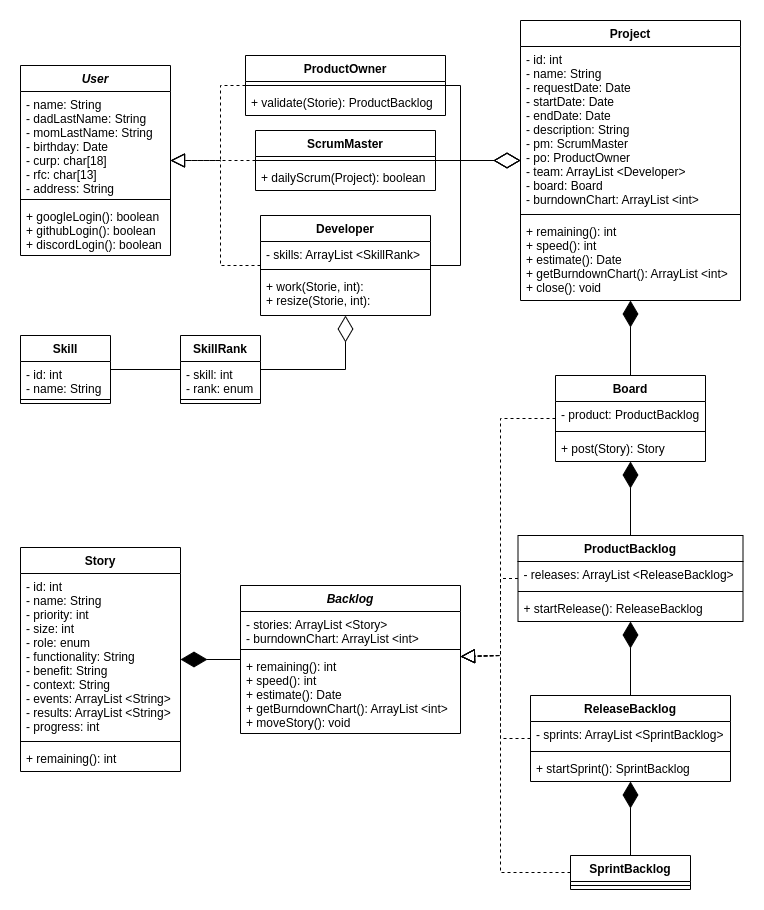

The diagram above was exported from draw.io. Its source (the exported page's mxGraphModel, read from the mxfile embedded in the PNG):
<mxGraphModel dx="796" dy="493" grid="1" gridSize="10" guides="1" tooltips="1" connect="1" arrows="1" fold="1" page="1" pageScale="1" pageWidth="850" pageHeight="1100" math="0" shadow="0">
  <root>
    <mxCell id="0" />
    <mxCell id="1" parent="0" />
    <mxCell id="b-eEUUVPTASzmWH0Plmk-17" value="Project" style="swimlane;fontStyle=1;align=center;verticalAlign=top;childLayout=stackLayout;horizontal=1;startSize=26;horizontalStack=0;resizeParent=1;resizeParentMax=0;resizeLast=0;collapsible=1;marginBottom=0;" parent="1" vertex="1">
      <mxGeometry x="580" y="45" width="220" height="280" as="geometry" />
    </mxCell>
    <mxCell id="b-eEUUVPTASzmWH0Plmk-18" value="- id: int&#10;- name: String&#10;- requestDate: Date&#10;- startDate: Date&#10;- endDate: Date&#10;- description: String&#10;- pm: ScrumMaster&#10;- po: ProductOwner&#10;- team: ArrayList &lt;Developer&gt;&#10;- board: Board&#10;- burndownChart: ArrayList &lt;int&gt;" style="text;strokeColor=none;fillColor=none;align=left;verticalAlign=top;spacingLeft=4;spacingRight=4;overflow=hidden;rotatable=0;points=[[0,0.5],[1,0.5]];portConstraint=eastwest;" parent="b-eEUUVPTASzmWH0Plmk-17" vertex="1">
      <mxGeometry y="26" width="220" height="164" as="geometry" />
    </mxCell>
    <mxCell id="b-eEUUVPTASzmWH0Plmk-19" value="" style="line;strokeWidth=1;fillColor=none;align=left;verticalAlign=middle;spacingTop=-1;spacingLeft=3;spacingRight=3;rotatable=0;labelPosition=right;points=[];portConstraint=eastwest;" parent="b-eEUUVPTASzmWH0Plmk-17" vertex="1">
      <mxGeometry y="190" width="220" height="8" as="geometry" />
    </mxCell>
    <mxCell id="b-eEUUVPTASzmWH0Plmk-20" value="+ remaining(): int&#10;+ speed(): int&#10;+ estimate(): Date&#10;+ getBurndownChart(): ArrayList &lt;int&gt;&#10;+ close(): void" style="text;strokeColor=none;fillColor=none;align=left;verticalAlign=top;spacingLeft=4;spacingRight=4;overflow=hidden;rotatable=0;points=[[0,0.5],[1,0.5]];portConstraint=eastwest;" parent="b-eEUUVPTASzmWH0Plmk-17" vertex="1">
      <mxGeometry y="198" width="220" height="82" as="geometry" />
    </mxCell>
    <mxCell id="b-eEUUVPTASzmWH0Plmk-23" value="User" style="swimlane;fontStyle=3;align=center;verticalAlign=top;childLayout=stackLayout;horizontal=1;startSize=26;horizontalStack=0;resizeParent=1;resizeParentMax=0;resizeLast=0;collapsible=1;marginBottom=0;" parent="1" vertex="1">
      <mxGeometry x="80" y="90" width="150" height="190" as="geometry" />
    </mxCell>
    <mxCell id="b-eEUUVPTASzmWH0Plmk-24" value="- name: String&#10;- dadLastName: String&#10;- momLastName: String&#10;- birthday: Date&#10;- curp: char[18]&#10;- rfc: char[13]&#10;- address: String" style="text;strokeColor=none;fillColor=none;align=left;verticalAlign=top;spacingLeft=4;spacingRight=4;overflow=hidden;rotatable=0;points=[[0,0.5],[1,0.5]];portConstraint=eastwest;" parent="b-eEUUVPTASzmWH0Plmk-23" vertex="1">
      <mxGeometry y="26" width="150" height="104" as="geometry" />
    </mxCell>
    <mxCell id="b-eEUUVPTASzmWH0Plmk-25" value="" style="line;strokeWidth=1;fillColor=none;align=left;verticalAlign=middle;spacingTop=-1;spacingLeft=3;spacingRight=3;rotatable=0;labelPosition=right;points=[];portConstraint=eastwest;" parent="b-eEUUVPTASzmWH0Plmk-23" vertex="1">
      <mxGeometry y="130" width="150" height="8" as="geometry" />
    </mxCell>
    <mxCell id="b-eEUUVPTASzmWH0Plmk-26" value="+ googleLogin(): boolean&#10;+ githubLogin(): boolean&#10;+ discordLogin(): boolean" style="text;strokeColor=none;fillColor=none;align=left;verticalAlign=top;spacingLeft=4;spacingRight=4;overflow=hidden;rotatable=0;points=[[0,0.5],[1,0.5]];portConstraint=eastwest;" parent="b-eEUUVPTASzmWH0Plmk-23" vertex="1">
      <mxGeometry y="138" width="150" height="52" as="geometry" />
    </mxCell>
    <mxCell id="b-eEUUVPTASzmWH0Plmk-38" value="Backlog" style="swimlane;fontStyle=3;align=center;verticalAlign=top;childLayout=stackLayout;horizontal=1;startSize=26;horizontalStack=0;resizeParent=1;resizeParentMax=0;resizeLast=0;collapsible=1;marginBottom=0;" parent="1" vertex="1">
      <mxGeometry x="300" y="610" width="220" height="148" as="geometry" />
    </mxCell>
    <mxCell id="b-eEUUVPTASzmWH0Plmk-39" value="- stories: ArrayList &lt;Story&gt;&#10;- burndownChart: ArrayList &lt;int&gt;" style="text;strokeColor=none;fillColor=none;align=left;verticalAlign=top;spacingLeft=4;spacingRight=4;overflow=hidden;rotatable=0;points=[[0,0.5],[1,0.5]];portConstraint=eastwest;" parent="b-eEUUVPTASzmWH0Plmk-38" vertex="1">
      <mxGeometry y="26" width="220" height="34" as="geometry" />
    </mxCell>
    <mxCell id="b-eEUUVPTASzmWH0Plmk-40" value="" style="line;strokeWidth=1;fillColor=none;align=left;verticalAlign=middle;spacingTop=-1;spacingLeft=3;spacingRight=3;rotatable=0;labelPosition=right;points=[];portConstraint=eastwest;" parent="b-eEUUVPTASzmWH0Plmk-38" vertex="1">
      <mxGeometry y="60" width="220" height="8" as="geometry" />
    </mxCell>
    <mxCell id="b-eEUUVPTASzmWH0Plmk-41" value="+ remaining(): int&#10;+ speed(): int&#10;+ estimate(): Date&#10;+ getBurndownChart(): ArrayList &lt;int&gt;&#10;+ moveStory(): void" style="text;strokeColor=none;fillColor=none;align=left;verticalAlign=top;spacingLeft=4;spacingRight=4;overflow=hidden;rotatable=0;points=[[0,0.5],[1,0.5]];portConstraint=eastwest;" parent="b-eEUUVPTASzmWH0Plmk-38" vertex="1">
      <mxGeometry y="68" width="220" height="80" as="geometry" />
    </mxCell>
    <mxCell id="b-eEUUVPTASzmWH0Plmk-50" value="SprintBacklog" style="swimlane;fontStyle=1;align=center;verticalAlign=top;childLayout=stackLayout;horizontal=1;startSize=26;horizontalStack=0;resizeParent=1;resizeParentMax=0;resizeLast=0;collapsible=1;marginBottom=0;" parent="1" vertex="1">
      <mxGeometry x="630" y="880" width="120" height="34" as="geometry" />
    </mxCell>
    <mxCell id="b-eEUUVPTASzmWH0Plmk-52" value="" style="line;strokeWidth=1;fillColor=none;align=left;verticalAlign=middle;spacingTop=-1;spacingLeft=3;spacingRight=3;rotatable=0;labelPosition=right;points=[];portConstraint=eastwest;" parent="b-eEUUVPTASzmWH0Plmk-50" vertex="1">
      <mxGeometry y="26" width="120" height="8" as="geometry" />
    </mxCell>
    <mxCell id="b-eEUUVPTASzmWH0Plmk-66" value="ScrumMaster" style="swimlane;fontStyle=1;align=center;verticalAlign=top;childLayout=stackLayout;horizontal=1;startSize=26;horizontalStack=0;resizeParent=1;resizeParentMax=0;resizeLast=0;collapsible=1;marginBottom=0;" parent="1" vertex="1">
      <mxGeometry x="315" y="155" width="180" height="60" as="geometry" />
    </mxCell>
    <mxCell id="b-eEUUVPTASzmWH0Plmk-68" value="" style="line;strokeWidth=1;fillColor=none;align=left;verticalAlign=middle;spacingTop=-1;spacingLeft=3;spacingRight=3;rotatable=0;labelPosition=right;points=[];portConstraint=eastwest;" parent="b-eEUUVPTASzmWH0Plmk-66" vertex="1">
      <mxGeometry y="26" width="180" height="8" as="geometry" />
    </mxCell>
    <mxCell id="b-eEUUVPTASzmWH0Plmk-69" value="+ dailyScrum(Project): boolean" style="text;strokeColor=none;fillColor=none;align=left;verticalAlign=top;spacingLeft=4;spacingRight=4;overflow=hidden;rotatable=0;points=[[0,0.5],[1,0.5]];portConstraint=eastwest;" parent="b-eEUUVPTASzmWH0Plmk-66" vertex="1">
      <mxGeometry y="34" width="180" height="26" as="geometry" />
    </mxCell>
    <mxCell id="fJzAznhv8S6p8g8C1EIn-1" value="SkillRank" style="swimlane;fontStyle=1;align=center;verticalAlign=top;childLayout=stackLayout;horizontal=1;startSize=26;horizontalStack=0;resizeParent=1;resizeParentMax=0;resizeLast=0;collapsible=1;marginBottom=0;" parent="1" vertex="1">
      <mxGeometry x="240" y="360" width="80" height="68" as="geometry" />
    </mxCell>
    <mxCell id="fJzAznhv8S6p8g8C1EIn-2" value="- skill: int&#10;- rank: enum" style="text;strokeColor=none;fillColor=none;align=left;verticalAlign=top;spacingLeft=4;spacingRight=4;overflow=hidden;rotatable=0;points=[[0,0.5],[1,0.5]];portConstraint=eastwest;" parent="fJzAznhv8S6p8g8C1EIn-1" vertex="1">
      <mxGeometry y="26" width="80" height="34" as="geometry" />
    </mxCell>
    <mxCell id="fJzAznhv8S6p8g8C1EIn-3" value="" style="line;strokeWidth=1;fillColor=none;align=left;verticalAlign=middle;spacingTop=-1;spacingLeft=3;spacingRight=3;rotatable=0;labelPosition=right;points=[];portConstraint=eastwest;" parent="fJzAznhv8S6p8g8C1EIn-1" vertex="1">
      <mxGeometry y="60" width="80" height="8" as="geometry" />
    </mxCell>
    <mxCell id="fJzAznhv8S6p8g8C1EIn-10" value="Skill" style="swimlane;fontStyle=1;align=center;verticalAlign=top;childLayout=stackLayout;horizontal=1;startSize=26;horizontalStack=0;resizeParent=1;resizeParentMax=0;resizeLast=0;collapsible=1;marginBottom=0;" parent="1" vertex="1">
      <mxGeometry x="80" y="360" width="90" height="68" as="geometry" />
    </mxCell>
    <mxCell id="fJzAznhv8S6p8g8C1EIn-11" value="- id: int&#10;- name: String" style="text;strokeColor=none;fillColor=none;align=left;verticalAlign=top;spacingLeft=4;spacingRight=4;overflow=hidden;rotatable=0;points=[[0,0.5],[1,0.5]];portConstraint=eastwest;" parent="fJzAznhv8S6p8g8C1EIn-10" vertex="1">
      <mxGeometry y="26" width="90" height="34" as="geometry" />
    </mxCell>
    <mxCell id="fJzAznhv8S6p8g8C1EIn-12" value="" style="line;strokeWidth=1;fillColor=none;align=left;verticalAlign=middle;spacingTop=-1;spacingLeft=3;spacingRight=3;rotatable=0;labelPosition=right;points=[];portConstraint=eastwest;" parent="fJzAznhv8S6p8g8C1EIn-10" vertex="1">
      <mxGeometry y="60" width="90" height="8" as="geometry" />
    </mxCell>
    <mxCell id="fJzAznhv8S6p8g8C1EIn-14" value="ProductBacklog" style="swimlane;fontStyle=1;align=center;verticalAlign=top;childLayout=stackLayout;horizontal=1;startSize=26;horizontalStack=0;resizeParent=1;resizeParentMax=0;resizeLast=0;collapsible=1;marginBottom=0;" parent="1" vertex="1">
      <mxGeometry x="577.5" y="560" width="225" height="86" as="geometry" />
    </mxCell>
    <mxCell id="fJzAznhv8S6p8g8C1EIn-15" value="- releases: ArrayList &lt;ReleaseBacklog&gt;" style="text;strokeColor=none;fillColor=none;align=left;verticalAlign=top;spacingLeft=4;spacingRight=4;overflow=hidden;rotatable=0;points=[[0,0.5],[1,0.5]];portConstraint=eastwest;" parent="fJzAznhv8S6p8g8C1EIn-14" vertex="1">
      <mxGeometry y="26" width="225" height="26" as="geometry" />
    </mxCell>
    <mxCell id="fJzAznhv8S6p8g8C1EIn-16" value="" style="line;strokeWidth=1;fillColor=none;align=left;verticalAlign=middle;spacingTop=-1;spacingLeft=3;spacingRight=3;rotatable=0;labelPosition=right;points=[];portConstraint=eastwest;" parent="fJzAznhv8S6p8g8C1EIn-14" vertex="1">
      <mxGeometry y="52" width="225" height="8" as="geometry" />
    </mxCell>
    <mxCell id="fJzAznhv8S6p8g8C1EIn-17" value="+ startRelease(): ReleaseBacklog" style="text;strokeColor=none;fillColor=none;align=left;verticalAlign=top;spacingLeft=4;spacingRight=4;overflow=hidden;rotatable=0;points=[[0,0.5],[1,0.5]];portConstraint=eastwest;" parent="fJzAznhv8S6p8g8C1EIn-14" vertex="1">
      <mxGeometry y="60" width="225" height="26" as="geometry" />
    </mxCell>
    <mxCell id="fJzAznhv8S6p8g8C1EIn-18" value="ReleaseBacklog" style="swimlane;fontStyle=1;align=center;verticalAlign=top;childLayout=stackLayout;horizontal=1;startSize=26;horizontalStack=0;resizeParent=1;resizeParentMax=0;resizeLast=0;collapsible=1;marginBottom=0;" parent="1" vertex="1">
      <mxGeometry x="590" y="720" width="200" height="86" as="geometry" />
    </mxCell>
    <mxCell id="fJzAznhv8S6p8g8C1EIn-19" value="- sprints: ArrayList &lt;SprintBacklog&gt;" style="text;strokeColor=none;fillColor=none;align=left;verticalAlign=top;spacingLeft=4;spacingRight=4;overflow=hidden;rotatable=0;points=[[0,0.5],[1,0.5]];portConstraint=eastwest;" parent="fJzAznhv8S6p8g8C1EIn-18" vertex="1">
      <mxGeometry y="26" width="200" height="26" as="geometry" />
    </mxCell>
    <mxCell id="fJzAznhv8S6p8g8C1EIn-20" value="" style="line;strokeWidth=1;fillColor=none;align=left;verticalAlign=middle;spacingTop=-1;spacingLeft=3;spacingRight=3;rotatable=0;labelPosition=right;points=[];portConstraint=eastwest;" parent="fJzAznhv8S6p8g8C1EIn-18" vertex="1">
      <mxGeometry y="52" width="200" height="8" as="geometry" />
    </mxCell>
    <mxCell id="fJzAznhv8S6p8g8C1EIn-21" value="+ startSprint(): SprintBacklog" style="text;strokeColor=none;fillColor=none;align=left;verticalAlign=top;spacingLeft=4;spacingRight=4;overflow=hidden;rotatable=0;points=[[0,0.5],[1,0.5]];portConstraint=eastwest;" parent="fJzAznhv8S6p8g8C1EIn-18" vertex="1">
      <mxGeometry y="60" width="200" height="26" as="geometry" />
    </mxCell>
    <mxCell id="3w5E3GNStmzCambikyrZ-1" value="Developer" style="swimlane;fontStyle=1;align=center;verticalAlign=top;childLayout=stackLayout;horizontal=1;startSize=26;horizontalStack=0;resizeParent=1;resizeParentMax=0;resizeLast=0;collapsible=1;marginBottom=0;" vertex="1" parent="1">
      <mxGeometry x="320" y="240" width="170" height="100" as="geometry" />
    </mxCell>
    <mxCell id="3w5E3GNStmzCambikyrZ-2" value="- skills: ArrayList &lt;SkillRank&gt;" style="text;strokeColor=none;fillColor=none;align=left;verticalAlign=top;spacingLeft=4;spacingRight=4;overflow=hidden;rotatable=0;points=[[0,0.5],[1,0.5]];portConstraint=eastwest;" vertex="1" parent="3w5E3GNStmzCambikyrZ-1">
      <mxGeometry y="26" width="170" height="24" as="geometry" />
    </mxCell>
    <mxCell id="3w5E3GNStmzCambikyrZ-3" value="" style="line;strokeWidth=1;fillColor=none;align=left;verticalAlign=middle;spacingTop=-1;spacingLeft=3;spacingRight=3;rotatable=0;labelPosition=right;points=[];portConstraint=eastwest;" vertex="1" parent="3w5E3GNStmzCambikyrZ-1">
      <mxGeometry y="50" width="170" height="8" as="geometry" />
    </mxCell>
    <mxCell id="3w5E3GNStmzCambikyrZ-4" value="+ work(Storie, int):&#10;+ resize(Storie, int):" style="text;strokeColor=none;fillColor=none;align=left;verticalAlign=top;spacingLeft=4;spacingRight=4;overflow=hidden;rotatable=0;points=[[0,0.5],[1,0.5]];portConstraint=eastwest;" vertex="1" parent="3w5E3GNStmzCambikyrZ-1">
      <mxGeometry y="58" width="170" height="42" as="geometry" />
    </mxCell>
    <mxCell id="3w5E3GNStmzCambikyrZ-5" value="ProductOwner" style="swimlane;fontStyle=1;align=center;verticalAlign=top;childLayout=stackLayout;horizontal=1;startSize=26;horizontalStack=0;resizeParent=1;resizeParentMax=0;resizeLast=0;collapsible=1;marginBottom=0;" vertex="1" parent="1">
      <mxGeometry x="305" y="80" width="200" height="60" as="geometry" />
    </mxCell>
    <mxCell id="3w5E3GNStmzCambikyrZ-7" value="" style="line;strokeWidth=1;fillColor=none;align=left;verticalAlign=middle;spacingTop=-1;spacingLeft=3;spacingRight=3;rotatable=0;labelPosition=right;points=[];portConstraint=eastwest;" vertex="1" parent="3w5E3GNStmzCambikyrZ-5">
      <mxGeometry y="26" width="200" height="8" as="geometry" />
    </mxCell>
    <mxCell id="3w5E3GNStmzCambikyrZ-8" value="+ validate(Storie): ProductBacklog" style="text;strokeColor=none;fillColor=none;align=left;verticalAlign=top;spacingLeft=4;spacingRight=4;overflow=hidden;rotatable=0;points=[[0,0.5],[1,0.5]];portConstraint=eastwest;" vertex="1" parent="3w5E3GNStmzCambikyrZ-5">
      <mxGeometry y="34" width="200" height="26" as="geometry" />
    </mxCell>
    <mxCell id="3w5E3GNStmzCambikyrZ-9" value="" style="endArrow=block;dashed=1;endFill=0;endSize=12;html=1;rounded=0;" edge="1" parent="1" source="3w5E3GNStmzCambikyrZ-5" target="b-eEUUVPTASzmWH0Plmk-23">
      <mxGeometry width="160" relative="1" as="geometry">
        <mxPoint x="270" y="220" as="sourcePoint" />
        <mxPoint x="430" y="220" as="targetPoint" />
        <Array as="points">
          <mxPoint x="280" y="110" />
          <mxPoint x="280" y="185" />
        </Array>
      </mxGeometry>
    </mxCell>
    <mxCell id="3w5E3GNStmzCambikyrZ-10" value="" style="endArrow=block;dashed=1;endFill=0;endSize=12;html=1;rounded=0;" edge="1" parent="1" source="b-eEUUVPTASzmWH0Plmk-66" target="b-eEUUVPTASzmWH0Plmk-23">
      <mxGeometry width="160" relative="1" as="geometry">
        <mxPoint x="340" y="142.5" as="sourcePoint" />
        <mxPoint x="240" y="172.5" as="targetPoint" />
      </mxGeometry>
    </mxCell>
    <mxCell id="3w5E3GNStmzCambikyrZ-11" value="" style="endArrow=block;dashed=1;endFill=0;endSize=12;html=1;rounded=0;" edge="1" parent="1" source="3w5E3GNStmzCambikyrZ-1" target="b-eEUUVPTASzmWH0Plmk-23">
      <mxGeometry width="160" relative="1" as="geometry">
        <mxPoint x="330" y="195" as="sourcePoint" />
        <mxPoint x="240" y="195" as="targetPoint" />
        <Array as="points">
          <mxPoint x="280" y="290" />
          <mxPoint x="280" y="185" />
        </Array>
      </mxGeometry>
    </mxCell>
    <mxCell id="3w5E3GNStmzCambikyrZ-16" value="" style="endArrow=diamondThin;endFill=0;endSize=24;html=1;rounded=0;" edge="1" parent="1" source="3w5E3GNStmzCambikyrZ-5" target="b-eEUUVPTASzmWH0Plmk-17">
      <mxGeometry width="160" relative="1" as="geometry">
        <mxPoint x="530" y="220" as="sourcePoint" />
        <mxPoint x="690" y="220" as="targetPoint" />
        <Array as="points">
          <mxPoint x="520" y="110" />
          <mxPoint x="520" y="185" />
        </Array>
      </mxGeometry>
    </mxCell>
    <mxCell id="3w5E3GNStmzCambikyrZ-17" value="" style="endArrow=diamondThin;endFill=0;endSize=24;html=1;rounded=0;" edge="1" parent="1" source="b-eEUUVPTASzmWH0Plmk-66" target="b-eEUUVPTASzmWH0Plmk-17">
      <mxGeometry width="160" relative="1" as="geometry">
        <mxPoint x="490" y="139.73684210526312" as="sourcePoint" />
        <mxPoint x="590" y="166.0526315789474" as="targetPoint" />
      </mxGeometry>
    </mxCell>
    <mxCell id="3w5E3GNStmzCambikyrZ-18" value="" style="endArrow=diamondThin;endFill=0;endSize=24;html=1;rounded=0;" edge="1" parent="1" source="3w5E3GNStmzCambikyrZ-1" target="b-eEUUVPTASzmWH0Plmk-17">
      <mxGeometry width="160" relative="1" as="geometry">
        <mxPoint x="515" y="195" as="sourcePoint" />
        <mxPoint x="590" y="195" as="targetPoint" />
        <Array as="points">
          <mxPoint x="520" y="290" />
          <mxPoint x="520" y="185" />
        </Array>
      </mxGeometry>
    </mxCell>
    <mxCell id="3w5E3GNStmzCambikyrZ-19" value="" style="endArrow=diamondThin;endFill=0;endSize=24;html=1;rounded=0;" edge="1" parent="1" source="fJzAznhv8S6p8g8C1EIn-1" target="3w5E3GNStmzCambikyrZ-1">
      <mxGeometry width="160" relative="1" as="geometry">
        <mxPoint x="140" y="270" as="sourcePoint" />
        <mxPoint x="300" y="270" as="targetPoint" />
        <Array as="points">
          <mxPoint x="405" y="394" />
        </Array>
      </mxGeometry>
    </mxCell>
    <mxCell id="3w5E3GNStmzCambikyrZ-20" value="" style="endArrow=none;html=1;edgeStyle=orthogonalEdgeStyle;rounded=0;" edge="1" parent="1" source="fJzAznhv8S6p8g8C1EIn-10" target="fJzAznhv8S6p8g8C1EIn-1">
      <mxGeometry relative="1" as="geometry">
        <mxPoint x="140" y="270" as="sourcePoint" />
        <mxPoint x="300" y="270" as="targetPoint" />
      </mxGeometry>
    </mxCell>
    <mxCell id="3w5E3GNStmzCambikyrZ-23" value="Story" style="swimlane;fontStyle=1;align=center;verticalAlign=top;childLayout=stackLayout;horizontal=1;startSize=26;horizontalStack=0;resizeParent=1;resizeParentMax=0;resizeLast=0;collapsible=1;marginBottom=0;" vertex="1" parent="1">
      <mxGeometry x="80" y="572" width="160" height="224" as="geometry" />
    </mxCell>
    <mxCell id="3w5E3GNStmzCambikyrZ-24" value="- id: int&#10;- name: String&#10;- priority: int&#10;- size: int&#10;- role: enum&#10;- functionality: String&#10;- benefit: String&#10;- context: String&#10;- events: ArrayList &lt;String&gt;&#10;- results: ArrayList &lt;String&gt;&#10;- progress: int" style="text;strokeColor=none;fillColor=none;align=left;verticalAlign=top;spacingLeft=4;spacingRight=4;overflow=hidden;rotatable=0;points=[[0,0.5],[1,0.5]];portConstraint=eastwest;" vertex="1" parent="3w5E3GNStmzCambikyrZ-23">
      <mxGeometry y="26" width="160" height="164" as="geometry" />
    </mxCell>
    <mxCell id="3w5E3GNStmzCambikyrZ-25" value="" style="line;strokeWidth=1;fillColor=none;align=left;verticalAlign=middle;spacingTop=-1;spacingLeft=3;spacingRight=3;rotatable=0;labelPosition=right;points=[];portConstraint=eastwest;" vertex="1" parent="3w5E3GNStmzCambikyrZ-23">
      <mxGeometry y="190" width="160" height="8" as="geometry" />
    </mxCell>
    <mxCell id="3w5E3GNStmzCambikyrZ-26" value="+ remaining(): int" style="text;strokeColor=none;fillColor=none;align=left;verticalAlign=top;spacingLeft=4;spacingRight=4;overflow=hidden;rotatable=0;points=[[0,0.5],[1,0.5]];portConstraint=eastwest;" vertex="1" parent="3w5E3GNStmzCambikyrZ-23">
      <mxGeometry y="198" width="160" height="26" as="geometry" />
    </mxCell>
    <mxCell id="3w5E3GNStmzCambikyrZ-28" value="Board" style="swimlane;fontStyle=1;align=center;verticalAlign=top;childLayout=stackLayout;horizontal=1;startSize=26;horizontalStack=0;resizeParent=1;resizeParentMax=0;resizeLast=0;collapsible=1;marginBottom=0;" vertex="1" parent="1">
      <mxGeometry x="615" y="400" width="150" height="86" as="geometry" />
    </mxCell>
    <mxCell id="3w5E3GNStmzCambikyrZ-29" value="- product: ProductBacklog" style="text;strokeColor=none;fillColor=none;align=left;verticalAlign=top;spacingLeft=4;spacingRight=4;overflow=hidden;rotatable=0;points=[[0,0.5],[1,0.5]];portConstraint=eastwest;" vertex="1" parent="3w5E3GNStmzCambikyrZ-28">
      <mxGeometry y="26" width="150" height="26" as="geometry" />
    </mxCell>
    <mxCell id="3w5E3GNStmzCambikyrZ-30" value="" style="line;strokeWidth=1;fillColor=none;align=left;verticalAlign=middle;spacingTop=-1;spacingLeft=3;spacingRight=3;rotatable=0;labelPosition=right;points=[];portConstraint=eastwest;" vertex="1" parent="3w5E3GNStmzCambikyrZ-28">
      <mxGeometry y="52" width="150" height="8" as="geometry" />
    </mxCell>
    <mxCell id="3w5E3GNStmzCambikyrZ-31" value="+ post(Story): Story" style="text;strokeColor=none;fillColor=none;align=left;verticalAlign=top;spacingLeft=4;spacingRight=4;overflow=hidden;rotatable=0;points=[[0,0.5],[1,0.5]];portConstraint=eastwest;" vertex="1" parent="3w5E3GNStmzCambikyrZ-28">
      <mxGeometry y="60" width="150" height="26" as="geometry" />
    </mxCell>
    <mxCell id="3w5E3GNStmzCambikyrZ-32" value="" style="endArrow=diamondThin;endFill=1;endSize=24;html=1;rounded=0;" edge="1" parent="1" source="3w5E3GNStmzCambikyrZ-28" target="b-eEUUVPTASzmWH0Plmk-17">
      <mxGeometry width="160" relative="1" as="geometry">
        <mxPoint x="380" y="460" as="sourcePoint" />
        <mxPoint x="510" y="420" as="targetPoint" />
      </mxGeometry>
    </mxCell>
    <mxCell id="3w5E3GNStmzCambikyrZ-33" value="" style="endArrow=diamondThin;endFill=1;endSize=24;html=1;rounded=0;" edge="1" parent="1" source="fJzAznhv8S6p8g8C1EIn-14" target="3w5E3GNStmzCambikyrZ-28">
      <mxGeometry width="160" relative="1" as="geometry">
        <mxPoint x="700" y="410" as="sourcePoint" />
        <mxPoint x="700" y="335" as="targetPoint" />
      </mxGeometry>
    </mxCell>
    <mxCell id="3w5E3GNStmzCambikyrZ-34" value="" style="endArrow=diamondThin;endFill=1;endSize=24;html=1;rounded=0;" edge="1" parent="1" source="fJzAznhv8S6p8g8C1EIn-18" target="fJzAznhv8S6p8g8C1EIn-14">
      <mxGeometry width="160" relative="1" as="geometry">
        <mxPoint x="730" y="690" as="sourcePoint" />
        <mxPoint x="700" y="496" as="targetPoint" />
      </mxGeometry>
    </mxCell>
    <mxCell id="3w5E3GNStmzCambikyrZ-35" value="" style="endArrow=diamondThin;endFill=1;endSize=24;html=1;rounded=0;" edge="1" parent="1" source="b-eEUUVPTASzmWH0Plmk-50" target="fJzAznhv8S6p8g8C1EIn-18">
      <mxGeometry width="160" relative="1" as="geometry">
        <mxPoint x="700" y="730" as="sourcePoint" />
        <mxPoint x="650" y="830" as="targetPoint" />
      </mxGeometry>
    </mxCell>
    <mxCell id="3w5E3GNStmzCambikyrZ-36" value="" style="endArrow=block;dashed=1;endFill=0;endSize=12;html=1;rounded=0;" edge="1" parent="1" source="3w5E3GNStmzCambikyrZ-28" target="b-eEUUVPTASzmWH0Plmk-38">
      <mxGeometry width="160" relative="1" as="geometry">
        <mxPoint x="380" y="460" as="sourcePoint" />
        <mxPoint x="480" y="550" as="targetPoint" />
        <Array as="points">
          <mxPoint x="560" y="443" />
          <mxPoint x="560" y="680" />
        </Array>
      </mxGeometry>
    </mxCell>
    <mxCell id="3w5E3GNStmzCambikyrZ-37" value="" style="endArrow=block;dashed=1;endFill=0;endSize=12;html=1;rounded=0;" edge="1" parent="1" source="fJzAznhv8S6p8g8C1EIn-14" target="b-eEUUVPTASzmWH0Plmk-38">
      <mxGeometry width="160" relative="1" as="geometry">
        <mxPoint x="600" y="670" as="sourcePoint" />
        <mxPoint x="540" y="520" as="targetPoint" />
        <Array as="points">
          <mxPoint x="560" y="603" />
          <mxPoint x="560" y="680" />
        </Array>
      </mxGeometry>
    </mxCell>
    <mxCell id="3w5E3GNStmzCambikyrZ-38" value="" style="endArrow=block;dashed=1;endFill=0;endSize=12;html=1;rounded=0;" edge="1" parent="1" source="fJzAznhv8S6p8g8C1EIn-18" target="b-eEUUVPTASzmWH0Plmk-38">
      <mxGeometry width="160" relative="1" as="geometry">
        <mxPoint x="380" y="680" as="sourcePoint" />
        <mxPoint x="540" y="680" as="targetPoint" />
        <Array as="points">
          <mxPoint x="560" y="763" />
          <mxPoint x="560" y="680" />
        </Array>
      </mxGeometry>
    </mxCell>
    <mxCell id="3w5E3GNStmzCambikyrZ-39" value="" style="endArrow=block;dashed=1;endFill=0;endSize=12;html=1;rounded=0;" edge="1" parent="1" source="b-eEUUVPTASzmWH0Plmk-50" target="b-eEUUVPTASzmWH0Plmk-38">
      <mxGeometry width="160" relative="1" as="geometry">
        <mxPoint x="380" y="680" as="sourcePoint" />
        <mxPoint x="510" y="780" as="targetPoint" />
        <Array as="points">
          <mxPoint x="560" y="897" />
          <mxPoint x="560" y="680" />
        </Array>
      </mxGeometry>
    </mxCell>
    <mxCell id="3w5E3GNStmzCambikyrZ-40" value="" style="endArrow=diamondThin;endFill=1;endSize=24;html=1;rounded=0;" edge="1" parent="1" source="b-eEUUVPTASzmWH0Plmk-38" target="3w5E3GNStmzCambikyrZ-23">
      <mxGeometry width="160" relative="1" as="geometry">
        <mxPoint x="380" y="780" as="sourcePoint" />
        <mxPoint x="540" y="780" as="targetPoint" />
      </mxGeometry>
    </mxCell>
  </root>
</mxGraphModel>